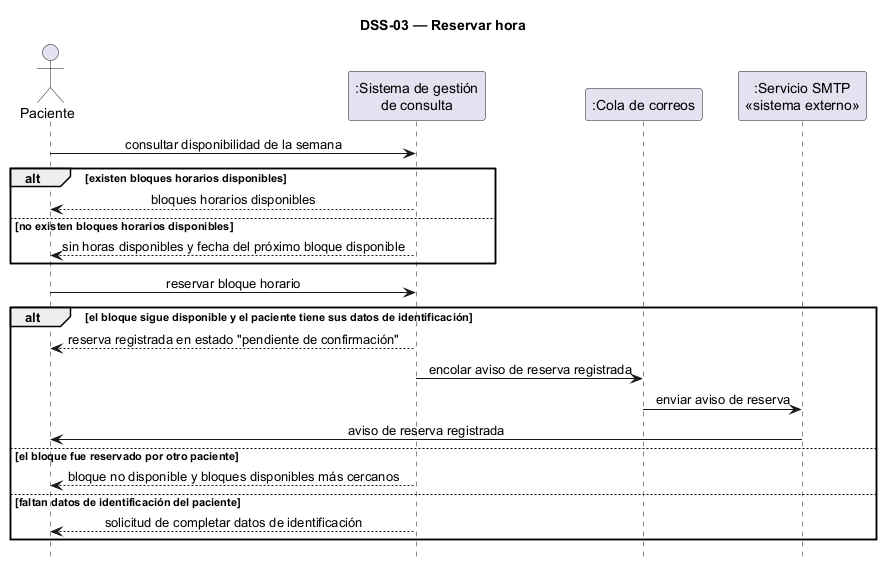

The diagram above was rendered by PlantUML. Its source (embedded in the PNG):
@startuml dss-03
' DSS-03 — Reservar hora (CU-02 / HU-02, incluye CU-01 / HU-01)
skinparam shadowing false
skinparam sequenceMessageAlign center
hide footbox
title DSS-03 — Reservar hora

actor "Paciente" as PAC
participant ":Sistema de gestión\nde consulta" as SIS
participant ":Cola de correos" as COLA
participant ":Servicio SMTP\n<<sistema externo>>" as SMTP

PAC -> SIS : consultar disponibilidad de la semana
alt existen bloques horarios disponibles
  SIS --> PAC : bloques horarios disponibles
else no existen bloques horarios disponibles
  SIS --> PAC : sin horas disponibles y fecha del próximo bloque disponible
end

PAC -> SIS : reservar bloque horario
alt el bloque sigue disponible y el paciente tiene sus datos de identificación
  SIS --> PAC : reserva registrada en estado "pendiente de confirmación"
  SIS -> COLA : encolar aviso de reserva registrada
  COLA -> SMTP : enviar aviso de reserva
  SMTP -> PAC : aviso de reserva registrada
else el bloque fue reservado por otro paciente
  SIS --> PAC : bloque no disponible y bloques disponibles más cercanos
else faltan datos de identificación del paciente
  SIS --> PAC : solicitud de completar datos de identificación
end
@enduml